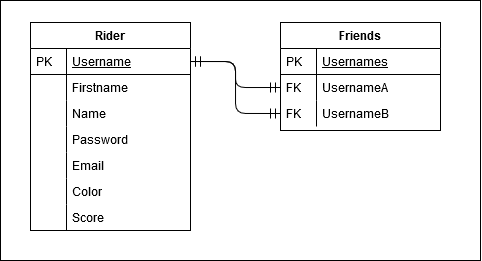

The diagram above was exported from draw.io. Its source (the exported page's mxGraphModel, read from the mxfile embedded in the PNG):
<mxGraphModel dx="726" dy="514" grid="1" gridSize="10" guides="1" tooltips="1" connect="1" arrows="1" fold="1" page="1" pageScale="1" pageWidth="827" pageHeight="1169" math="0" shadow="0">
  <root>
    <mxCell id="0" />
    <mxCell id="1" parent="0" />
    <mxCell id="wDBuQWOzmnxiUmOow9QT-36" value="" style="rounded=0;whiteSpace=wrap;html=1;" vertex="1" parent="1">
      <mxGeometry x="390" y="80" width="480" height="260" as="geometry" />
    </mxCell>
    <mxCell id="wDBuQWOzmnxiUmOow9QT-1" value="" style="edgeStyle=orthogonalEdgeStyle;endArrow=ERmandOne;startArrow=ERmandOne;shadow=0;strokeWidth=1;endSize=8;startSize=8;endFill=0;entryX=0;entryY=0.5;entryDx=0;entryDy=0;" edge="1" parent="1" source="wDBuQWOzmnxiUmOow9QT-4" target="wDBuQWOzmnxiUmOow9QT-17">
      <mxGeometry width="100" height="100" relative="1" as="geometry">
        <mxPoint x="630" y="410" as="sourcePoint" />
        <mxPoint x="640" y="170" as="targetPoint" />
      </mxGeometry>
    </mxCell>
    <mxCell id="wDBuQWOzmnxiUmOow9QT-3" value="Rider" style="swimlane;fontStyle=1;childLayout=stackLayout;horizontal=1;startSize=26;horizontalStack=0;resizeParent=1;resizeLast=0;collapsible=1;marginBottom=0;rounded=0;shadow=0;strokeWidth=1;" vertex="1" parent="1">
      <mxGeometry x="420" y="102" width="160" height="208" as="geometry">
        <mxRectangle x="20" y="80" width="160" height="26" as="alternateBounds" />
      </mxGeometry>
    </mxCell>
    <mxCell id="wDBuQWOzmnxiUmOow9QT-4" value="Username" style="shape=partialRectangle;top=0;left=0;right=0;bottom=1;align=left;verticalAlign=top;fillColor=none;spacingLeft=40;spacingRight=4;overflow=hidden;rotatable=0;points=[[0,0.5],[1,0.5]];portConstraint=eastwest;dropTarget=0;rounded=0;shadow=0;strokeWidth=1;fontStyle=4" vertex="1" parent="wDBuQWOzmnxiUmOow9QT-3">
      <mxGeometry y="26" width="160" height="26" as="geometry" />
    </mxCell>
    <mxCell id="wDBuQWOzmnxiUmOow9QT-5" value="PK" style="shape=partialRectangle;top=0;left=0;bottom=0;fillColor=none;align=left;verticalAlign=top;spacingLeft=4;spacingRight=4;overflow=hidden;rotatable=0;points=[];portConstraint=eastwest;part=1;" vertex="1" connectable="0" parent="wDBuQWOzmnxiUmOow9QT-4">
      <mxGeometry width="36" height="26" as="geometry" />
    </mxCell>
    <mxCell id="wDBuQWOzmnxiUmOow9QT-6" value="Firstname" style="shape=partialRectangle;top=0;left=0;right=0;bottom=0;align=left;verticalAlign=top;fillColor=none;spacingLeft=40;spacingRight=4;overflow=hidden;rotatable=0;points=[[0,0.5],[1,0.5]];portConstraint=eastwest;dropTarget=0;rounded=0;shadow=0;strokeWidth=1;" vertex="1" parent="wDBuQWOzmnxiUmOow9QT-3">
      <mxGeometry y="52" width="160" height="26" as="geometry" />
    </mxCell>
    <mxCell id="wDBuQWOzmnxiUmOow9QT-7" value="" style="shape=partialRectangle;top=0;left=0;bottom=0;fillColor=none;align=left;verticalAlign=top;spacingLeft=4;spacingRight=4;overflow=hidden;rotatable=0;points=[];portConstraint=eastwest;part=1;" vertex="1" connectable="0" parent="wDBuQWOzmnxiUmOow9QT-6">
      <mxGeometry width="36" height="26" as="geometry" />
    </mxCell>
    <mxCell id="wDBuQWOzmnxiUmOow9QT-8" value="Name" style="shape=partialRectangle;top=0;left=0;right=0;bottom=0;align=left;verticalAlign=top;fillColor=none;spacingLeft=40;spacingRight=4;overflow=hidden;rotatable=0;points=[[0,0.5],[1,0.5]];portConstraint=eastwest;dropTarget=0;rounded=0;shadow=0;strokeWidth=1;" vertex="1" parent="wDBuQWOzmnxiUmOow9QT-3">
      <mxGeometry y="78" width="160" height="26" as="geometry" />
    </mxCell>
    <mxCell id="wDBuQWOzmnxiUmOow9QT-9" value="" style="shape=partialRectangle;top=0;left=0;bottom=0;fillColor=none;align=left;verticalAlign=top;spacingLeft=4;spacingRight=4;overflow=hidden;rotatable=0;points=[];portConstraint=eastwest;part=1;" vertex="1" connectable="0" parent="wDBuQWOzmnxiUmOow9QT-8">
      <mxGeometry width="36" height="26" as="geometry" />
    </mxCell>
    <mxCell id="wDBuQWOzmnxiUmOow9QT-10" value="Password" style="shape=partialRectangle;top=0;left=0;right=0;bottom=0;align=left;verticalAlign=top;fillColor=none;spacingLeft=40;spacingRight=4;overflow=hidden;rotatable=0;points=[[0,0.5],[1,0.5]];portConstraint=eastwest;dropTarget=0;rounded=0;shadow=0;strokeWidth=1;" vertex="1" parent="wDBuQWOzmnxiUmOow9QT-3">
      <mxGeometry y="104" width="160" height="26" as="geometry" />
    </mxCell>
    <mxCell id="wDBuQWOzmnxiUmOow9QT-11" value="" style="shape=partialRectangle;top=0;left=0;bottom=0;fillColor=none;align=left;verticalAlign=top;spacingLeft=4;spacingRight=4;overflow=hidden;rotatable=0;points=[];portConstraint=eastwest;part=1;" vertex="1" connectable="0" parent="wDBuQWOzmnxiUmOow9QT-10">
      <mxGeometry width="36" height="26" as="geometry" />
    </mxCell>
    <mxCell id="wDBuQWOzmnxiUmOow9QT-12" value="Email" style="shape=partialRectangle;top=0;left=0;right=0;bottom=0;align=left;verticalAlign=top;fillColor=none;spacingLeft=40;spacingRight=4;overflow=hidden;rotatable=0;points=[[0,0.5],[1,0.5]];portConstraint=eastwest;dropTarget=0;rounded=0;shadow=0;strokeWidth=1;" vertex="1" parent="wDBuQWOzmnxiUmOow9QT-3">
      <mxGeometry y="130" width="160" height="26" as="geometry" />
    </mxCell>
    <mxCell id="wDBuQWOzmnxiUmOow9QT-13" value="" style="shape=partialRectangle;top=0;left=0;bottom=0;fillColor=none;align=left;verticalAlign=top;spacingLeft=4;spacingRight=4;overflow=hidden;rotatable=0;points=[];portConstraint=eastwest;part=1;" vertex="1" connectable="0" parent="wDBuQWOzmnxiUmOow9QT-12">
      <mxGeometry width="36" height="26" as="geometry" />
    </mxCell>
    <mxCell id="wDBuQWOzmnxiUmOow9QT-29" value="Color" style="shape=partialRectangle;top=0;left=0;right=0;bottom=0;align=left;verticalAlign=top;fillColor=none;spacingLeft=40;spacingRight=4;overflow=hidden;rotatable=0;points=[[0,0.5],[1,0.5]];portConstraint=eastwest;dropTarget=0;rounded=0;shadow=0;strokeWidth=1;" vertex="1" parent="wDBuQWOzmnxiUmOow9QT-3">
      <mxGeometry y="156" width="160" height="26" as="geometry" />
    </mxCell>
    <mxCell id="wDBuQWOzmnxiUmOow9QT-30" value="" style="shape=partialRectangle;top=0;left=0;bottom=0;fillColor=none;align=left;verticalAlign=top;spacingLeft=4;spacingRight=4;overflow=hidden;rotatable=0;points=[];portConstraint=eastwest;part=1;" vertex="1" connectable="0" parent="wDBuQWOzmnxiUmOow9QT-29">
      <mxGeometry width="36" height="26" as="geometry" />
    </mxCell>
    <mxCell id="wDBuQWOzmnxiUmOow9QT-31" value="Score" style="shape=partialRectangle;top=0;left=0;right=0;bottom=0;align=left;verticalAlign=top;fillColor=none;spacingLeft=40;spacingRight=4;overflow=hidden;rotatable=0;points=[[0,0.5],[1,0.5]];portConstraint=eastwest;dropTarget=0;rounded=0;shadow=0;strokeWidth=1;" vertex="1" parent="wDBuQWOzmnxiUmOow9QT-3">
      <mxGeometry y="182" width="160" height="26" as="geometry" />
    </mxCell>
    <mxCell id="wDBuQWOzmnxiUmOow9QT-32" value="" style="shape=partialRectangle;top=0;left=0;bottom=0;fillColor=none;align=left;verticalAlign=top;spacingLeft=4;spacingRight=4;overflow=hidden;rotatable=0;points=[];portConstraint=eastwest;part=1;" vertex="1" connectable="0" parent="wDBuQWOzmnxiUmOow9QT-31">
      <mxGeometry width="36" height="26" as="geometry" />
    </mxCell>
    <mxCell id="wDBuQWOzmnxiUmOow9QT-14" value="Friends" style="swimlane;fontStyle=1;childLayout=stackLayout;horizontal=1;startSize=26;horizontalStack=0;resizeParent=1;resizeLast=0;collapsible=1;marginBottom=0;rounded=0;shadow=0;strokeWidth=1;" vertex="1" parent="1">
      <mxGeometry x="670" y="102" width="160" height="108" as="geometry">
        <mxRectangle x="260" y="80" width="160" height="26" as="alternateBounds" />
      </mxGeometry>
    </mxCell>
    <mxCell id="wDBuQWOzmnxiUmOow9QT-15" value="Usernames" style="shape=partialRectangle;top=0;left=0;right=0;bottom=1;align=left;verticalAlign=top;fillColor=none;spacingLeft=40;spacingRight=4;overflow=hidden;rotatable=0;points=[[0,0.5],[1,0.5]];portConstraint=eastwest;dropTarget=0;rounded=0;shadow=0;strokeWidth=1;fontStyle=4" vertex="1" parent="wDBuQWOzmnxiUmOow9QT-14">
      <mxGeometry y="26" width="160" height="26" as="geometry" />
    </mxCell>
    <mxCell id="wDBuQWOzmnxiUmOow9QT-16" value="PK" style="shape=partialRectangle;top=0;left=0;bottom=0;fillColor=none;align=left;verticalAlign=top;spacingLeft=4;spacingRight=4;overflow=hidden;rotatable=0;points=[];portConstraint=eastwest;part=1;" vertex="1" connectable="0" parent="wDBuQWOzmnxiUmOow9QT-15">
      <mxGeometry width="36" height="26" as="geometry" />
    </mxCell>
    <mxCell id="wDBuQWOzmnxiUmOow9QT-17" value="UsernameA" style="shape=partialRectangle;top=0;left=0;right=0;bottom=0;align=left;verticalAlign=top;fillColor=none;spacingLeft=40;spacingRight=4;overflow=hidden;rotatable=0;points=[[0,0.5],[1,0.5]];portConstraint=eastwest;dropTarget=0;rounded=0;shadow=0;strokeWidth=1;" vertex="1" parent="wDBuQWOzmnxiUmOow9QT-14">
      <mxGeometry y="52" width="160" height="26" as="geometry" />
    </mxCell>
    <mxCell id="wDBuQWOzmnxiUmOow9QT-18" value="FK" style="shape=partialRectangle;top=0;left=0;bottom=0;fillColor=none;align=left;verticalAlign=top;spacingLeft=4;spacingRight=4;overflow=hidden;rotatable=0;points=[];portConstraint=eastwest;part=1;" vertex="1" connectable="0" parent="wDBuQWOzmnxiUmOow9QT-17">
      <mxGeometry width="36" height="26" as="geometry" />
    </mxCell>
    <mxCell id="wDBuQWOzmnxiUmOow9QT-33" value="UsernameB" style="shape=partialRectangle;top=0;left=0;right=0;bottom=0;align=left;verticalAlign=top;fillColor=none;spacingLeft=40;spacingRight=4;overflow=hidden;rotatable=0;points=[[0,0.5],[1,0.5]];portConstraint=eastwest;dropTarget=0;rounded=0;shadow=0;strokeWidth=1;" vertex="1" parent="1">
      <mxGeometry x="670" y="180" width="160" height="26" as="geometry" />
    </mxCell>
    <mxCell id="wDBuQWOzmnxiUmOow9QT-34" value="FK" style="shape=partialRectangle;top=0;left=0;bottom=0;fillColor=none;align=left;verticalAlign=top;spacingLeft=4;spacingRight=4;overflow=hidden;rotatable=0;points=[];portConstraint=eastwest;part=1;" vertex="1" connectable="0" parent="wDBuQWOzmnxiUmOow9QT-33">
      <mxGeometry width="36" height="26" as="geometry" />
    </mxCell>
    <mxCell id="wDBuQWOzmnxiUmOow9QT-35" value="" style="edgeStyle=orthogonalEdgeStyle;endArrow=ERmandOne;startArrow=ERmandOne;shadow=0;strokeWidth=1;endSize=8;startSize=8;endFill=0;exitX=1;exitY=0.5;exitDx=0;exitDy=0;entryX=0;entryY=0.5;entryDx=0;entryDy=0;" edge="1" parent="1" source="wDBuQWOzmnxiUmOow9QT-4" target="wDBuQWOzmnxiUmOow9QT-33">
      <mxGeometry width="100" height="100" relative="1" as="geometry">
        <mxPoint x="590" y="151" as="sourcePoint" />
        <mxPoint x="640" y="190" as="targetPoint" />
      </mxGeometry>
    </mxCell>
  </root>
</mxGraphModel>